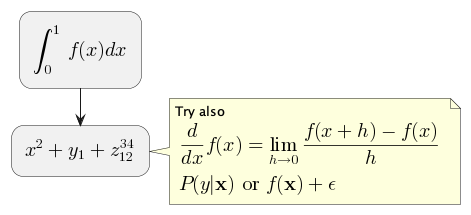

The diagram above was rendered by PlantUML. Its source (embedded in the PNG):
@startuml
:<latex>\int_0^1f(x)dx</latex>;
:<latex>x^2+y_1+z_{12}^{34}</latex>;
note right
Try also
<latex>\dfrac{d}{dx}f(x)=\lim\limits_{h \to 0}\dfrac{f(x+h)-f(x)}{h}</latex>
<latex>P(y|\mathbf{x}) \mbox{ or } f(\mathbf{x})+\epsilon</latex>
end note
@enduml